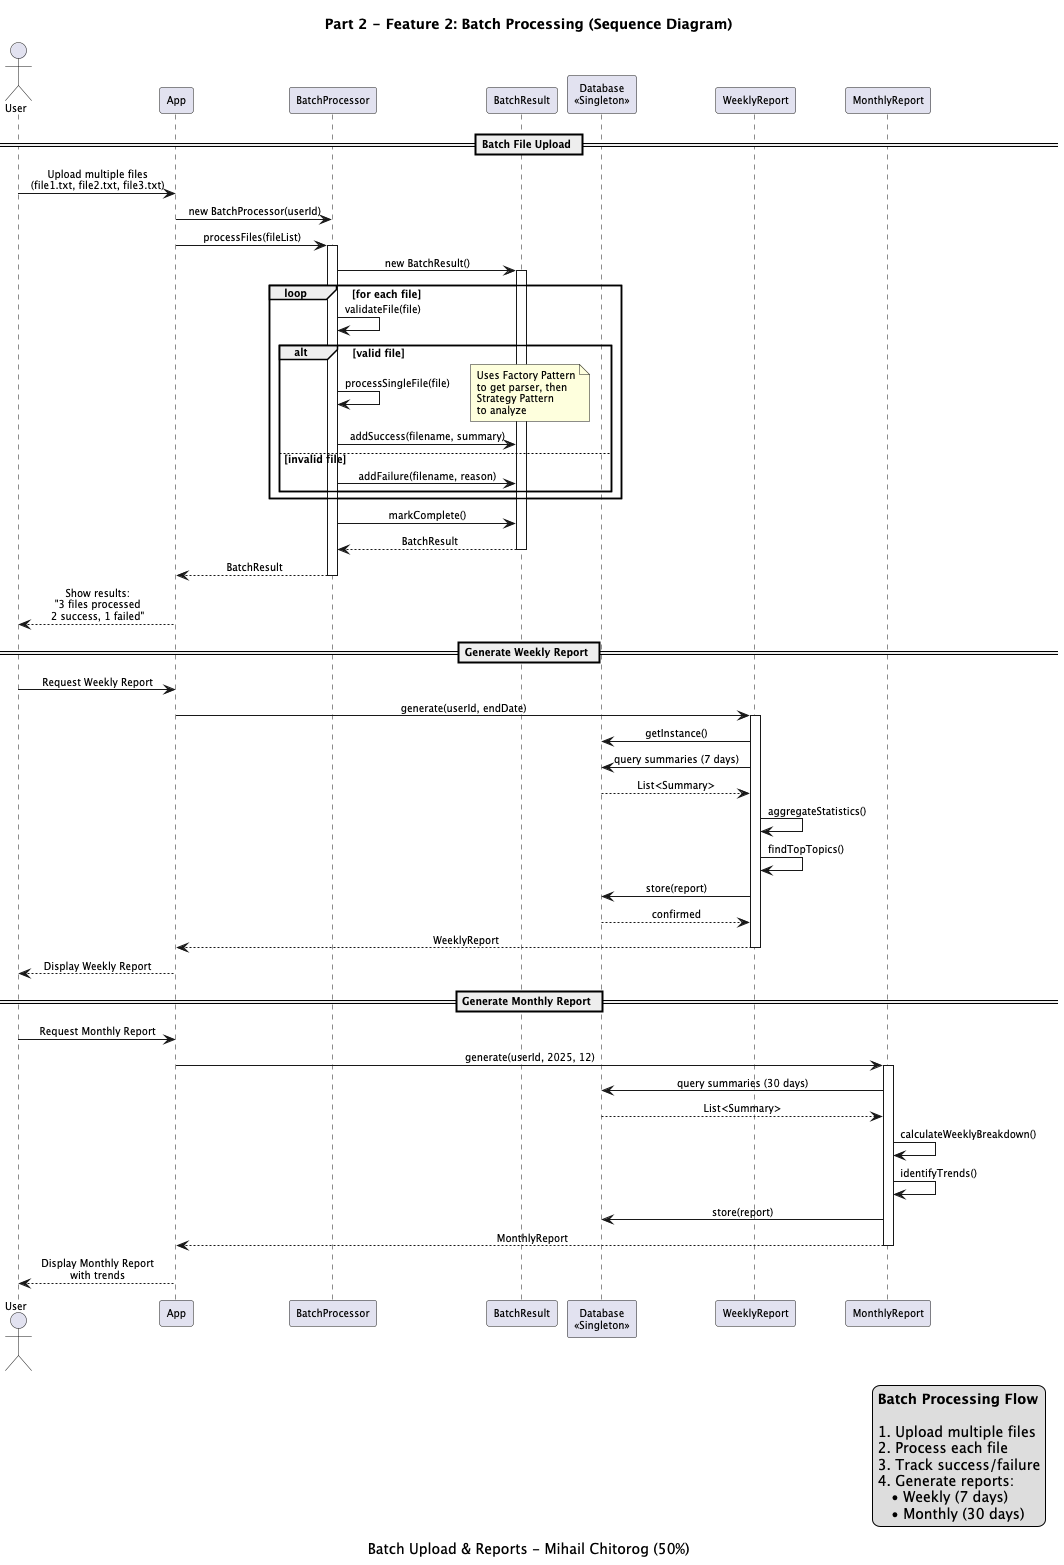

The diagram above was rendered by PlantUML. Its source (embedded in the PNG):
@startuml Batch_Processing_Sequence_Diagram_Part2

title Part 2 - Feature 2: Batch Processing (Sequence Diagram)
caption Batch Upload & Reports - Mihail Chitorog (50%)

skinparam sequenceMessageAlign center
skinparam noteFontSize 9
skinparam defaultFontSize 10
skinparam participantFontSize 10

actor User
participant "App" as App
participant "BatchProcessor" as Processor
participant "BatchResult" as Result
participant "Database\n<<Singleton>>" as DB
participant "WeeklyReport" as Weekly
participant "MonthlyReport" as Monthly

== Batch File Upload ==

User -> App: Upload multiple files\n(file1.txt, file2.txt, file3.txt)

App -> Processor: new BatchProcessor(userId)
App -> Processor: processFiles(fileList)
activate Processor

Processor -> Result: new BatchResult()
activate Result

loop for each file
    Processor -> Processor: validateFile(file)
    
    alt valid file
        Processor -> Processor: processSingleFile(file)
        note right
          Uses Factory Pattern
          to get parser, then
          Strategy Pattern
          to analyze
        end note
        Processor -> Result: addSuccess(filename, summary)
    else invalid file
        Processor -> Result: addFailure(filename, reason)
    end
end

Processor -> Result: markComplete()
Result --> Processor: BatchResult
deactivate Result

Processor --> App: BatchResult
deactivate Processor

App --> User: Show results:\n"3 files processed\n2 success, 1 failed"

== Generate Weekly Report ==

User -> App: Request Weekly Report

App -> Weekly: generate(userId, endDate)
activate Weekly

Weekly -> DB: getInstance()
Weekly -> DB: query summaries (7 days)
DB --> Weekly: List<Summary>

Weekly -> Weekly: aggregateStatistics()
Weekly -> Weekly: findTopTopics()

Weekly -> DB: store(report)
DB --> Weekly: confirmed

Weekly --> App: WeeklyReport
deactivate Weekly

App --> User: Display Weekly Report

== Generate Monthly Report ==

User -> App: Request Monthly Report

App -> Monthly: generate(userId, 2025, 12)
activate Monthly

Monthly -> DB: query summaries (30 days)
DB --> Monthly: List<Summary>

Monthly -> Monthly: calculateWeeklyBreakdown()
Monthly -> Monthly: identifyTrends()

Monthly -> DB: store(report)
Monthly --> App: MonthlyReport
deactivate Monthly

App --> User: Display Monthly Report\nwith trends

legend right
  **Batch Processing Flow**
  
  1. Upload multiple files
  2. Process each file
  3. Track success/failure
  4. Generate reports:
     • Weekly (7 days)
     • Monthly (30 days)
endlegend

@enduml